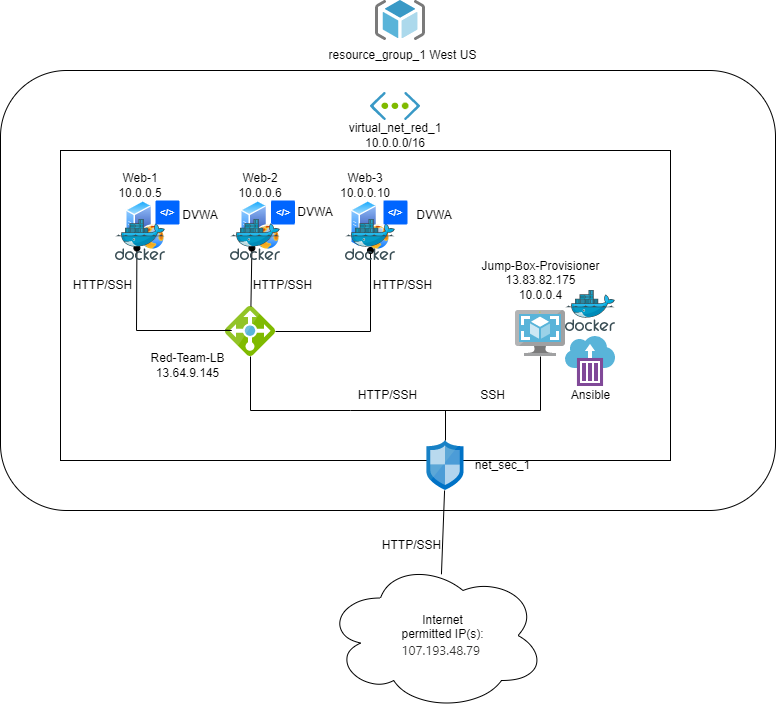

The diagram above was exported from draw.io. Its source (the exported page's mxGraphModel, read from the mxfile embedded in the PNG):
<mxGraphModel dx="1221" dy="681" grid="1" gridSize="10" guides="1" tooltips="1" connect="1" arrows="1" fold="1" page="1" pageScale="1" pageWidth="1100" pageHeight="850" math="0" shadow="0">
  <root>
    <mxCell id="0" />
    <mxCell id="1" parent="0" />
    <mxCell id="l1jL8eI4Y1-Ay7otsOLT-1" value="" style="rounded=1;whiteSpace=wrap;html=1;" parent="1" vertex="1">
      <mxGeometry x="190" y="110" width="775" height="440" as="geometry" />
    </mxCell>
    <mxCell id="l1jL8eI4Y1-Ay7otsOLT-2" value="resource_group_1 West US" style="text;html=1;strokeColor=none;fillColor=none;align=center;verticalAlign=middle;whiteSpace=wrap;rounded=0;" parent="1" vertex="1">
      <mxGeometry x="515" y="80" width="155" height="30" as="geometry" />
    </mxCell>
    <mxCell id="l1jL8eI4Y1-Ay7otsOLT-3" value="" style="rounded=0;whiteSpace=wrap;html=1;" parent="1" vertex="1">
      <mxGeometry x="250" y="190" width="610" height="310" as="geometry" />
    </mxCell>
    <mxCell id="l1jL8eI4Y1-Ay7otsOLT-4" value="" style="ellipse;shape=cloud;whiteSpace=wrap;html=1;" parent="1" vertex="1">
      <mxGeometry x="515" y="600" width="220" height="150" as="geometry" />
    </mxCell>
    <mxCell id="l1jL8eI4Y1-Ay7otsOLT-11" value="" style="sketch=0;aspect=fixed;html=1;points=[];align=center;image;fontSize=12;image=img/lib/mscae/ResourceGroup.svg;" parent="1" vertex="1">
      <mxGeometry x="565" y="40" width="50" height="40" as="geometry" />
    </mxCell>
    <mxCell id="l1jL8eI4Y1-Ay7otsOLT-12" value="" style="sketch=0;aspect=fixed;html=1;points=[];align=center;image;fontSize=12;image=img/lib/mscae/Load_Balancer_feature.svg;" parent="1" vertex="1">
      <mxGeometry x="415" y="346" width="50" height="50" as="geometry" />
    </mxCell>
    <mxCell id="l1jL8eI4Y1-Ay7otsOLT-13" value="" style="sketch=0;aspect=fixed;html=1;points=[];align=center;image;fontSize=12;image=img/lib/mscae/Virtual_Network.svg;" parent="1" vertex="1">
      <mxGeometry x="560" y="132" width="50" height="28.000000000000004" as="geometry" />
    </mxCell>
    <mxCell id="l1jL8eI4Y1-Ay7otsOLT-14" value="" style="sketch=0;aspect=fixed;html=1;points=[];align=center;image;fontSize=12;image=img/lib/mscae/VM_Images.svg;" parent="1" vertex="1">
      <mxGeometry x="705" y="350" width="50" height="46" as="geometry" />
    </mxCell>
    <mxCell id="l1jL8eI4Y1-Ay7otsOLT-15" value="Red-Team-LB&lt;br&gt;13.64.9.145" style="text;html=1;strokeColor=none;fillColor=none;align=center;verticalAlign=middle;whiteSpace=wrap;rounded=0;" parent="1" vertex="1">
      <mxGeometry x="325" y="390" width="105" height="30" as="geometry" />
    </mxCell>
    <mxCell id="l1jL8eI4Y1-Ay7otsOLT-16" value="Jump-Box-Provisioner&lt;br&gt;13.83.82.175&lt;br&gt;10.0.0.4" style="text;html=1;strokeColor=none;fillColor=none;align=center;verticalAlign=middle;whiteSpace=wrap;rounded=0;" parent="1" vertex="1">
      <mxGeometry x="667.5" y="300" width="125" height="40" as="geometry" />
    </mxCell>
    <mxCell id="l1jL8eI4Y1-Ay7otsOLT-17" value="virtual_net_red_1&lt;br&gt;10.0.0.0/16" style="text;html=1;strokeColor=none;fillColor=none;align=center;verticalAlign=middle;whiteSpace=wrap;rounded=0;" parent="1" vertex="1">
      <mxGeometry x="555" y="160" width="60" height="30" as="geometry" />
    </mxCell>
    <mxCell id="l1jL8eI4Y1-Ay7otsOLT-18" value="" style="aspect=fixed;perimeter=ellipsePerimeter;html=1;align=center;shadow=0;dashed=0;spacingTop=3;image;image=img/lib/active_directory/web_server.svg;" parent="1" vertex="1">
      <mxGeometry x="315" y="240" width="40" height="50" as="geometry" />
    </mxCell>
    <mxCell id="l1jL8eI4Y1-Ay7otsOLT-19" value="" style="aspect=fixed;perimeter=ellipsePerimeter;html=1;align=center;shadow=0;dashed=0;spacingTop=3;image;image=img/lib/active_directory/web_server.svg;" parent="1" vertex="1">
      <mxGeometry x="430" y="240" width="40" height="50" as="geometry" />
    </mxCell>
    <mxCell id="l1jL8eI4Y1-Ay7otsOLT-20" value="" style="aspect=fixed;perimeter=ellipsePerimeter;html=1;align=center;shadow=0;dashed=0;spacingTop=3;image;image=img/lib/active_directory/web_server.svg;" parent="1" vertex="1">
      <mxGeometry x="540" y="240" width="40" height="50" as="geometry" />
    </mxCell>
    <mxCell id="l1jL8eI4Y1-Ay7otsOLT-21" value="Web-1&lt;br&gt;10.0.0.5" style="text;html=1;strokeColor=none;fillColor=none;align=center;verticalAlign=middle;whiteSpace=wrap;rounded=0;" parent="1" vertex="1">
      <mxGeometry x="300" y="210" width="60" height="30" as="geometry" />
    </mxCell>
    <mxCell id="l1jL8eI4Y1-Ay7otsOLT-22" value="Web-2&lt;br&gt;10.0.0.6" style="text;html=1;strokeColor=none;fillColor=none;align=center;verticalAlign=middle;whiteSpace=wrap;rounded=0;" parent="1" vertex="1">
      <mxGeometry x="420" y="210" width="60" height="30" as="geometry" />
    </mxCell>
    <mxCell id="l1jL8eI4Y1-Ay7otsOLT-23" value="Web-3&lt;br&gt;10.0.0.10" style="text;html=1;strokeColor=none;fillColor=none;align=center;verticalAlign=middle;whiteSpace=wrap;rounded=0;" parent="1" vertex="1">
      <mxGeometry x="525" y="210" width="60" height="30" as="geometry" />
    </mxCell>
    <mxCell id="l1jL8eI4Y1-Ay7otsOLT-24" value="" style="endArrow=oval;html=1;rounded=0;endFill=1;" parent="1" source="l1jL8eI4Y1-Ay7otsOLT-12" target="l1jL8eI4Y1-Ay7otsOLT-20" edge="1">
      <mxGeometry width="50" height="50" relative="1" as="geometry">
        <mxPoint x="500" y="356" as="sourcePoint" />
        <mxPoint x="550" y="306" as="targetPoint" />
        <Array as="points">
          <mxPoint x="560" y="371" />
        </Array>
      </mxGeometry>
    </mxCell>
    <mxCell id="l1jL8eI4Y1-Ay7otsOLT-25" value="" style="endArrow=oval;html=1;rounded=0;entryX=0.25;entryY=1;entryDx=0;entryDy=0;endFill=1;" parent="1" source="l1jL8eI4Y1-Ay7otsOLT-12" target="l1jL8eI4Y1-Ay7otsOLT-19" edge="1">
      <mxGeometry width="50" height="50" relative="1" as="geometry">
        <mxPoint x="510" y="320" as="sourcePoint" />
        <mxPoint x="560" y="270" as="targetPoint" />
      </mxGeometry>
    </mxCell>
    <mxCell id="l1jL8eI4Y1-Ay7otsOLT-26" value="" style="endArrow=oval;html=1;rounded=0;entryX=0.25;entryY=1;entryDx=0;entryDy=0;endFill=1;" parent="1" source="l1jL8eI4Y1-Ay7otsOLT-12" target="l1jL8eI4Y1-Ay7otsOLT-18" edge="1">
      <mxGeometry width="50" height="50" relative="1" as="geometry">
        <mxPoint x="405" y="356" as="sourcePoint" />
        <mxPoint x="455" y="306" as="targetPoint" />
        <Array as="points">
          <mxPoint x="421" y="370" />
          <mxPoint x="326" y="370" />
        </Array>
      </mxGeometry>
    </mxCell>
    <mxCell id="l1jL8eI4Y1-Ay7otsOLT-28" value="" style="sketch=0;aspect=fixed;html=1;points=[];align=center;image;fontSize=12;image=img/lib/mscae/Network_Security_Groups_Classic.svg;" parent="1" vertex="1">
      <mxGeometry x="616.5" y="480" width="37" height="50" as="geometry" />
    </mxCell>
    <mxCell id="l1jL8eI4Y1-Ay7otsOLT-30" value="" style="endArrow=none;html=1;rounded=0;" parent="1" source="l1jL8eI4Y1-Ay7otsOLT-12" target="l1jL8eI4Y1-Ay7otsOLT-14" edge="1">
      <mxGeometry width="50" height="50" relative="1" as="geometry">
        <mxPoint x="585" y="500" as="sourcePoint" />
        <mxPoint x="635.76" y="430.5999999999999" as="targetPoint" />
        <Array as="points">
          <mxPoint x="440" y="450" />
          <mxPoint x="540" y="450" />
          <mxPoint x="730" y="450" />
        </Array>
      </mxGeometry>
    </mxCell>
    <mxCell id="l1jL8eI4Y1-Ay7otsOLT-31" value="" style="endArrow=none;html=1;rounded=0;exitX=0.527;exitY=0.092;exitDx=0;exitDy=0;exitPerimeter=0;" parent="1" source="l1jL8eI4Y1-Ay7otsOLT-4" target="l1jL8eI4Y1-Ay7otsOLT-28" edge="1">
      <mxGeometry width="50" height="50" relative="1" as="geometry">
        <mxPoint x="530" y="630" as="sourcePoint" />
        <mxPoint x="580" y="580" as="targetPoint" />
      </mxGeometry>
    </mxCell>
    <mxCell id="l1jL8eI4Y1-Ay7otsOLT-33" value="HTTP/SSH" style="text;html=1;strokeColor=none;fillColor=none;align=center;verticalAlign=middle;whiteSpace=wrap;rounded=0;" parent="1" vertex="1">
      <mxGeometry x="420" y="310" width="105" height="30" as="geometry" />
    </mxCell>
    <mxCell id="l1jL8eI4Y1-Ay7otsOLT-34" value="HTTP/SSH" style="text;html=1;strokeColor=none;fillColor=none;align=center;verticalAlign=middle;whiteSpace=wrap;rounded=0;" parent="1" vertex="1">
      <mxGeometry x="240" y="310" width="105" height="30" as="geometry" />
    </mxCell>
    <mxCell id="l1jL8eI4Y1-Ay7otsOLT-35" value="HTTP/SSH" style="text;html=1;strokeColor=none;fillColor=none;align=center;verticalAlign=middle;whiteSpace=wrap;rounded=0;" parent="1" vertex="1">
      <mxGeometry x="540" y="310" width="105" height="30" as="geometry" />
    </mxCell>
    <mxCell id="l1jL8eI4Y1-Ay7otsOLT-36" value="SSH" style="text;html=1;strokeColor=none;fillColor=none;align=center;verticalAlign=middle;whiteSpace=wrap;rounded=0;" parent="1" vertex="1">
      <mxGeometry x="630" y="420" width="105" height="30" as="geometry" />
    </mxCell>
    <mxCell id="l1jL8eI4Y1-Ay7otsOLT-37" value="Internet&lt;br&gt;permitted IP(s):&lt;br&gt;&lt;div style=&quot;text-align: left&quot;&gt;&lt;font color=&quot;#323130&quot; face=&quot;az_ea_font, Segoe UI, az_font, system-ui, -apple-system, BlinkMacSystemFont, Roboto, Oxygen, Ubuntu, Cantarell, Open Sans, Helvetica Neue, sans-serif&quot;&gt;&lt;span style=&quot;font-size: 13px ; background-color: rgb(255 , 255 , 255)&quot;&gt;107.193.48.79&lt;/span&gt;&lt;/font&gt;&lt;/div&gt;" style="text;html=1;strokeColor=none;fillColor=none;align=center;verticalAlign=middle;whiteSpace=wrap;rounded=0;" parent="1" vertex="1">
      <mxGeometry x="580" y="660" width="105" height="30" as="geometry" />
    </mxCell>
    <mxCell id="l1jL8eI4Y1-Ay7otsOLT-38" value="net_sec_1" style="text;html=1;strokeColor=none;fillColor=none;align=center;verticalAlign=middle;whiteSpace=wrap;rounded=0;" parent="1" vertex="1">
      <mxGeometry x="640" y="490" width="105" height="30" as="geometry" />
    </mxCell>
    <mxCell id="l1jL8eI4Y1-Ay7otsOLT-39" value="HTTP/SSH" style="text;html=1;strokeColor=none;fillColor=none;align=center;verticalAlign=middle;whiteSpace=wrap;rounded=0;" parent="1" vertex="1">
      <mxGeometry x="525" y="420" width="105" height="30" as="geometry" />
    </mxCell>
    <mxCell id="l1jL8eI4Y1-Ay7otsOLT-40" value="HTTP/SSH" style="text;html=1;strokeColor=none;fillColor=none;align=center;verticalAlign=middle;whiteSpace=wrap;rounded=0;" parent="1" vertex="1">
      <mxGeometry x="548.5" y="570" width="105" height="30" as="geometry" />
    </mxCell>
    <mxCell id="l1jL8eI4Y1-Ay7otsOLT-41" value="" style="sketch=0;aspect=fixed;html=1;points=[];align=center;image;fontSize=12;image=img/lib/mscae/Docker.svg;" parent="1" vertex="1">
      <mxGeometry x="755" y="330" width="50" height="41" as="geometry" />
    </mxCell>
    <mxCell id="l1jL8eI4Y1-Ay7otsOLT-42" value="" style="sketch=0;aspect=fixed;html=1;points=[];align=center;image;fontSize=12;image=img/lib/mscae/Docker.svg;" parent="1" vertex="1">
      <mxGeometry x="420" y="259" width="50" height="41" as="geometry" />
    </mxCell>
    <mxCell id="l1jL8eI4Y1-Ay7otsOLT-43" value="" style="sketch=0;aspect=fixed;html=1;points=[];align=center;image;fontSize=12;image=img/lib/mscae/Docker.svg;" parent="1" vertex="1">
      <mxGeometry x="305" y="259" width="50" height="41" as="geometry" />
    </mxCell>
    <mxCell id="l1jL8eI4Y1-Ay7otsOLT-44" value="" style="sketch=0;aspect=fixed;html=1;points=[];align=center;image;fontSize=12;image=img/lib/mscae/Docker.svg;" parent="1" vertex="1">
      <mxGeometry x="535" y="259" width="50" height="41" as="geometry" />
    </mxCell>
    <mxCell id="l1jL8eI4Y1-Ay7otsOLT-45" value="" style="sketch=0;aspect=fixed;html=1;points=[];align=center;image;fontSize=12;image=img/lib/mscae/Container_Instances.svg;" parent="1" vertex="1">
      <mxGeometry x="755" y="376" width="50" height="50" as="geometry" />
    </mxCell>
    <mxCell id="l1jL8eI4Y1-Ay7otsOLT-46" value="Ansible" style="text;html=1;strokeColor=none;fillColor=none;align=center;verticalAlign=middle;whiteSpace=wrap;rounded=0;" parent="1" vertex="1">
      <mxGeometry x="727.5" y="420" width="105" height="30" as="geometry" />
    </mxCell>
    <mxCell id="4oQ2NTi3fu8CTfJF-svV-1" value="" style="endArrow=none;html=1;rounded=0;" edge="1" parent="1" source="l1jL8eI4Y1-Ay7otsOLT-28">
      <mxGeometry width="50" height="50" relative="1" as="geometry">
        <mxPoint x="585" y="500" as="sourcePoint" />
        <mxPoint x="635" y="450" as="targetPoint" />
      </mxGeometry>
    </mxCell>
    <mxCell id="4oQ2NTi3fu8CTfJF-svV-2" value="&amp;lt;/&amp;gt;" style="rounded=1;arcSize=5;fillColor=#0065FF;strokeColor=none;fontColor=#ffffff;align=center;verticalAlign=middle;whiteSpace=wrap;fontSize=10;fontStyle=1;html=1;sketch=0;" vertex="1" parent="1">
      <mxGeometry x="573" y="240" width="24" height="24" as="geometry" />
    </mxCell>
    <mxCell id="4oQ2NTi3fu8CTfJF-svV-3" value="&amp;lt;/&amp;gt;" style="rounded=1;arcSize=5;fillColor=#0065FF;strokeColor=none;fontColor=#ffffff;align=center;verticalAlign=middle;whiteSpace=wrap;fontSize=10;fontStyle=1;html=1;sketch=0;" vertex="1" parent="1">
      <mxGeometry x="460.5" y="240" width="24" height="24" as="geometry" />
    </mxCell>
    <mxCell id="4oQ2NTi3fu8CTfJF-svV-4" value="&amp;lt;/&amp;gt;" style="rounded=1;arcSize=5;fillColor=#0065FF;strokeColor=none;fontColor=#ffffff;align=center;verticalAlign=middle;whiteSpace=wrap;fontSize=10;fontStyle=1;html=1;sketch=0;" vertex="1" parent="1">
      <mxGeometry x="345" y="240" width="24" height="24" as="geometry" />
    </mxCell>
    <mxCell id="4oQ2NTi3fu8CTfJF-svV-5" value="DVWA" style="text;html=1;strokeColor=none;fillColor=none;align=center;verticalAlign=middle;whiteSpace=wrap;rounded=0;" vertex="1" parent="1">
      <mxGeometry x="360" y="240" width="60" height="30" as="geometry" />
    </mxCell>
    <mxCell id="4oQ2NTi3fu8CTfJF-svV-8" value="DVWA" style="text;html=1;strokeColor=none;fillColor=none;align=center;verticalAlign=middle;whiteSpace=wrap;rounded=0;" vertex="1" parent="1">
      <mxGeometry x="475" y="237" width="60" height="30" as="geometry" />
    </mxCell>
    <mxCell id="4oQ2NTi3fu8CTfJF-svV-9" value="DVWA" style="text;html=1;strokeColor=none;fillColor=none;align=center;verticalAlign=middle;whiteSpace=wrap;rounded=0;" vertex="1" parent="1">
      <mxGeometry x="593.5" y="240" width="60" height="30" as="geometry" />
    </mxCell>
  </root>
</mxGraphModel>